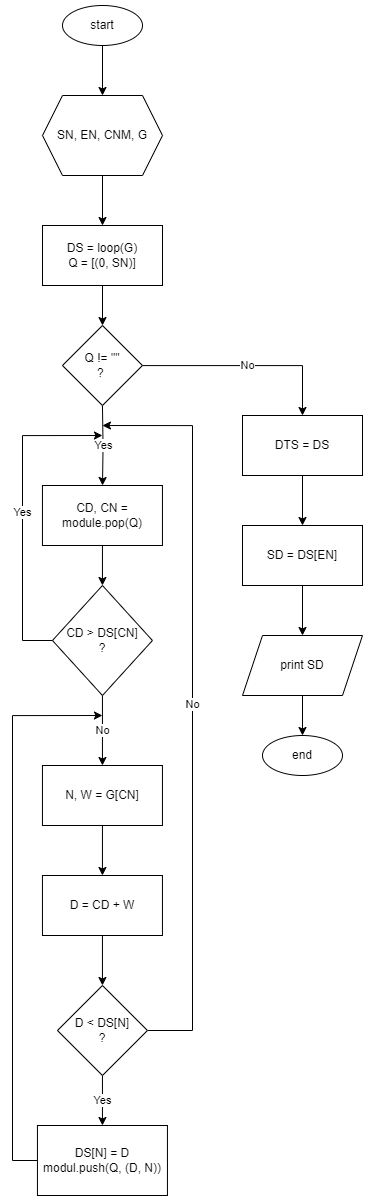

The diagram above was exported from draw.io. Its source (the exported page's mxGraphModel, read from the mxfile embedded in the PNG):
<mxGraphModel dx="2538" dy="1505" grid="1" gridSize="10" guides="1" tooltips="1" connect="1" arrows="1" fold="1" page="1" pageScale="1" pageWidth="850" pageHeight="1100" math="0" shadow="0">
  <root>
    <mxCell id="0" />
    <mxCell id="1" parent="0" />
    <mxCell id="4hOyrirLMmhxzDaL1fUE-2" style="edgeStyle=orthogonalEdgeStyle;rounded=0;orthogonalLoop=1;jettySize=auto;html=1;" edge="1" parent="1" source="4hOyrirLMmhxzDaL1fUE-1" target="4hOyrirLMmhxzDaL1fUE-3">
      <mxGeometry relative="1" as="geometry">
        <mxPoint x="270" y="110" as="targetPoint" />
      </mxGeometry>
    </mxCell>
    <mxCell id="4hOyrirLMmhxzDaL1fUE-1" value="start" style="ellipse;whiteSpace=wrap;html=1;" vertex="1" parent="1">
      <mxGeometry x="230" y="10" width="80" height="40" as="geometry" />
    </mxCell>
    <mxCell id="4hOyrirLMmhxzDaL1fUE-4" style="edgeStyle=orthogonalEdgeStyle;rounded=0;orthogonalLoop=1;jettySize=auto;html=1;" edge="1" parent="1" source="4hOyrirLMmhxzDaL1fUE-3" target="4hOyrirLMmhxzDaL1fUE-5">
      <mxGeometry relative="1" as="geometry">
        <mxPoint x="270" y="250" as="targetPoint" />
      </mxGeometry>
    </mxCell>
    <mxCell id="4hOyrirLMmhxzDaL1fUE-3" value="SN, EN, CNM, G" style="shape=hexagon;perimeter=hexagonPerimeter2;whiteSpace=wrap;html=1;fixedSize=1;" vertex="1" parent="1">
      <mxGeometry x="210" y="100" width="120" height="80" as="geometry" />
    </mxCell>
    <mxCell id="4hOyrirLMmhxzDaL1fUE-6" value="Yes" style="edgeStyle=orthogonalEdgeStyle;rounded=0;orthogonalLoop=1;jettySize=auto;html=1;" edge="1" parent="1" target="4hOyrirLMmhxzDaL1fUE-7">
      <mxGeometry relative="1" as="geometry">
        <mxPoint x="269.95" y="470" as="targetPoint" />
        <mxPoint x="269.95" y="410" as="sourcePoint" />
      </mxGeometry>
    </mxCell>
    <mxCell id="4hOyrirLMmhxzDaL1fUE-27" style="edgeStyle=orthogonalEdgeStyle;rounded=0;orthogonalLoop=1;jettySize=auto;html=1;" edge="1" parent="1" source="4hOyrirLMmhxzDaL1fUE-5" target="4hOyrirLMmhxzDaL1fUE-28">
      <mxGeometry relative="1" as="geometry">
        <mxPoint x="270" y="350" as="targetPoint" />
      </mxGeometry>
    </mxCell>
    <mxCell id="4hOyrirLMmhxzDaL1fUE-5" value="DS = loop(G)&lt;br&gt;Q = [(0, SN)]" style="rounded=0;whiteSpace=wrap;html=1;" vertex="1" parent="1">
      <mxGeometry x="210" y="230" width="120" height="60" as="geometry" />
    </mxCell>
    <mxCell id="4hOyrirLMmhxzDaL1fUE-8" style="edgeStyle=orthogonalEdgeStyle;rounded=0;orthogonalLoop=1;jettySize=auto;html=1;" edge="1" parent="1" source="4hOyrirLMmhxzDaL1fUE-7" target="4hOyrirLMmhxzDaL1fUE-9">
      <mxGeometry relative="1" as="geometry">
        <mxPoint x="269.95" y="590" as="targetPoint" />
      </mxGeometry>
    </mxCell>
    <mxCell id="4hOyrirLMmhxzDaL1fUE-7" value="CD, CN = module.pop(Q)" style="rounded=0;whiteSpace=wrap;html=1;" vertex="1" parent="1">
      <mxGeometry x="209.95" y="490" width="120" height="60" as="geometry" />
    </mxCell>
    <mxCell id="4hOyrirLMmhxzDaL1fUE-11" value="Yes" style="edgeStyle=orthogonalEdgeStyle;rounded=0;orthogonalLoop=1;jettySize=auto;html=1;exitX=0;exitY=0.5;exitDx=0;exitDy=0;" edge="1" parent="1" source="4hOyrirLMmhxzDaL1fUE-9">
      <mxGeometry relative="1" as="geometry">
        <mxPoint x="269.95" y="440" as="targetPoint" />
        <Array as="points">
          <mxPoint x="190" y="645" />
          <mxPoint x="190" y="440" />
        </Array>
      </mxGeometry>
    </mxCell>
    <mxCell id="4hOyrirLMmhxzDaL1fUE-12" value="No" style="edgeStyle=orthogonalEdgeStyle;rounded=0;orthogonalLoop=1;jettySize=auto;html=1;" edge="1" parent="1" source="4hOyrirLMmhxzDaL1fUE-9" target="4hOyrirLMmhxzDaL1fUE-13">
      <mxGeometry x="-0.0061" relative="1" as="geometry">
        <mxPoint x="269.95" y="750" as="targetPoint" />
        <mxPoint as="offset" />
      </mxGeometry>
    </mxCell>
    <mxCell id="4hOyrirLMmhxzDaL1fUE-9" value="CD &amp;gt; DS[CN]&lt;br&gt;?" style="rhombus;whiteSpace=wrap;html=1;" vertex="1" parent="1">
      <mxGeometry x="219.95" y="590" width="100" height="110" as="geometry" />
    </mxCell>
    <mxCell id="4hOyrirLMmhxzDaL1fUE-17" style="edgeStyle=orthogonalEdgeStyle;rounded=0;orthogonalLoop=1;jettySize=auto;html=1;" edge="1" parent="1" source="4hOyrirLMmhxzDaL1fUE-13" target="4hOyrirLMmhxzDaL1fUE-18">
      <mxGeometry relative="1" as="geometry">
        <mxPoint x="269.95" y="840" as="targetPoint" />
      </mxGeometry>
    </mxCell>
    <mxCell id="4hOyrirLMmhxzDaL1fUE-13" value="N, W = G[CN]" style="rounded=0;whiteSpace=wrap;html=1;" vertex="1" parent="1">
      <mxGeometry x="209.95" y="770" width="120" height="60" as="geometry" />
    </mxCell>
    <mxCell id="4hOyrirLMmhxzDaL1fUE-20" style="edgeStyle=orthogonalEdgeStyle;rounded=0;orthogonalLoop=1;jettySize=auto;html=1;" edge="1" parent="1" source="4hOyrirLMmhxzDaL1fUE-18" target="4hOyrirLMmhxzDaL1fUE-21">
      <mxGeometry relative="1" as="geometry">
        <mxPoint x="269.95" y="950" as="targetPoint" />
      </mxGeometry>
    </mxCell>
    <mxCell id="4hOyrirLMmhxzDaL1fUE-18" value="D = CD + W" style="rounded=0;whiteSpace=wrap;html=1;" vertex="1" parent="1">
      <mxGeometry x="209.95" y="880" width="120" height="60" as="geometry" />
    </mxCell>
    <mxCell id="4hOyrirLMmhxzDaL1fUE-22" value="Yes" style="edgeStyle=orthogonalEdgeStyle;rounded=0;orthogonalLoop=1;jettySize=auto;html=1;" edge="1" parent="1" source="4hOyrirLMmhxzDaL1fUE-21" target="4hOyrirLMmhxzDaL1fUE-23">
      <mxGeometry relative="1" as="geometry">
        <mxPoint x="269.95" y="1100" as="targetPoint" />
      </mxGeometry>
    </mxCell>
    <mxCell id="4hOyrirLMmhxzDaL1fUE-26" value="No" style="edgeStyle=orthogonalEdgeStyle;rounded=0;orthogonalLoop=1;jettySize=auto;html=1;exitX=1;exitY=0.5;exitDx=0;exitDy=0;" edge="1" parent="1" source="4hOyrirLMmhxzDaL1fUE-21">
      <mxGeometry relative="1" as="geometry">
        <mxPoint x="269.95" y="429.9999999999998" as="targetPoint" />
        <Array as="points">
          <mxPoint x="360" y="1035" />
          <mxPoint x="360" y="430" />
        </Array>
      </mxGeometry>
    </mxCell>
    <mxCell id="4hOyrirLMmhxzDaL1fUE-21" value="D &amp;lt; DS[N]&lt;br&gt;?" style="rhombus;whiteSpace=wrap;html=1;" vertex="1" parent="1">
      <mxGeometry x="224.95" y="990" width="90" height="90" as="geometry" />
    </mxCell>
    <mxCell id="4hOyrirLMmhxzDaL1fUE-25" style="edgeStyle=orthogonalEdgeStyle;rounded=0;orthogonalLoop=1;jettySize=auto;html=1;exitX=0;exitY=0.5;exitDx=0;exitDy=0;" edge="1" parent="1" source="4hOyrirLMmhxzDaL1fUE-23">
      <mxGeometry relative="1" as="geometry">
        <mxPoint x="269.95" y="720" as="targetPoint" />
        <Array as="points">
          <mxPoint x="180" y="1165" />
          <mxPoint x="180" y="720" />
        </Array>
      </mxGeometry>
    </mxCell>
    <mxCell id="4hOyrirLMmhxzDaL1fUE-23" value="DS[N] = D&lt;br&gt;modul.push(Q, (D, N))" style="rounded=0;whiteSpace=wrap;html=1;" vertex="1" parent="1">
      <mxGeometry x="204.95" y="1130" width="130" height="70" as="geometry" />
    </mxCell>
    <mxCell id="4hOyrirLMmhxzDaL1fUE-29" value="No" style="edgeStyle=orthogonalEdgeStyle;rounded=0;orthogonalLoop=1;jettySize=auto;html=1;" edge="1" parent="1" source="4hOyrirLMmhxzDaL1fUE-28" target="4hOyrirLMmhxzDaL1fUE-30">
      <mxGeometry relative="1" as="geometry">
        <mxPoint x="500" y="440.0000000000001" as="targetPoint" />
      </mxGeometry>
    </mxCell>
    <mxCell id="4hOyrirLMmhxzDaL1fUE-28" value="Q != &quot;&quot;&lt;br&gt;?&amp;nbsp;" style="rhombus;whiteSpace=wrap;html=1;" vertex="1" parent="1">
      <mxGeometry x="229.95" y="330" width="80" height="80" as="geometry" />
    </mxCell>
    <mxCell id="4hOyrirLMmhxzDaL1fUE-31" style="edgeStyle=orthogonalEdgeStyle;rounded=0;orthogonalLoop=1;jettySize=auto;html=1;" edge="1" parent="1" source="4hOyrirLMmhxzDaL1fUE-30" target="4hOyrirLMmhxzDaL1fUE-32">
      <mxGeometry relative="1" as="geometry">
        <mxPoint x="470" y="540" as="targetPoint" />
      </mxGeometry>
    </mxCell>
    <mxCell id="4hOyrirLMmhxzDaL1fUE-30" value="DTS = DS" style="rounded=0;whiteSpace=wrap;html=1;" vertex="1" parent="1">
      <mxGeometry x="410" y="420.0000000000001" width="120" height="60" as="geometry" />
    </mxCell>
    <mxCell id="4hOyrirLMmhxzDaL1fUE-36" style="edgeStyle=orthogonalEdgeStyle;rounded=0;orthogonalLoop=1;jettySize=auto;html=1;" edge="1" parent="1" source="4hOyrirLMmhxzDaL1fUE-32" target="4hOyrirLMmhxzDaL1fUE-37">
      <mxGeometry relative="1" as="geometry">
        <mxPoint x="470" y="640" as="targetPoint" />
      </mxGeometry>
    </mxCell>
    <mxCell id="4hOyrirLMmhxzDaL1fUE-32" value="SD = DS[EN]" style="rounded=0;whiteSpace=wrap;html=1;" vertex="1" parent="1">
      <mxGeometry x="410" y="530" width="120" height="60" as="geometry" />
    </mxCell>
    <mxCell id="4hOyrirLMmhxzDaL1fUE-38" style="edgeStyle=orthogonalEdgeStyle;rounded=0;orthogonalLoop=1;jettySize=auto;html=1;" edge="1" parent="1" source="4hOyrirLMmhxzDaL1fUE-37" target="4hOyrirLMmhxzDaL1fUE-39">
      <mxGeometry relative="1" as="geometry">
        <mxPoint x="470" y="750" as="targetPoint" />
      </mxGeometry>
    </mxCell>
    <mxCell id="4hOyrirLMmhxzDaL1fUE-37" value="print SD" style="shape=parallelogram;perimeter=parallelogramPerimeter;whiteSpace=wrap;html=1;fixedSize=1;" vertex="1" parent="1">
      <mxGeometry x="410" y="640" width="120" height="60" as="geometry" />
    </mxCell>
    <mxCell id="4hOyrirLMmhxzDaL1fUE-39" value="end" style="ellipse;whiteSpace=wrap;html=1;" vertex="1" parent="1">
      <mxGeometry x="430" y="740" width="80" height="40" as="geometry" />
    </mxCell>
  </root>
</mxGraphModel>